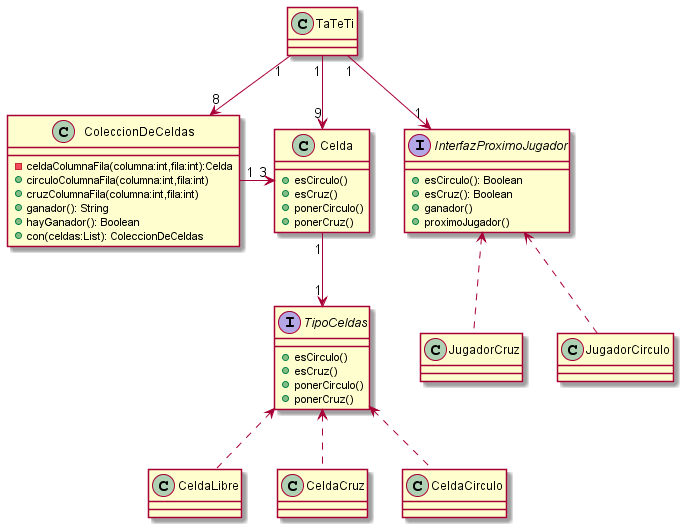

The diagram above was rendered by PlantUML. Its source (embedded in the PNG):
@startuml Diagrama

Class TaTeTi{}

Class ColeccionDeCeldas{
    - celdaColumnaFila(columna:int,fila:int):Celda
    + circuloColumnaFila(columna:int,fila:int)
    + cruzColumnaFila(columna:int,fila:int)
    + ganador(): String
    + hayGanador(): Boolean
    + con(celdas:List): ColeccionDeCeldas
}

Class Celda{
    + esCirculo()
    + esCruz()
    + ponerCirculo()
    + ponerCruz()
}

Interface TipoCeldas{
    + esCirculo()
    + esCruz()
    + ponerCirculo()
    + ponerCruz()
}

Class CeldaLibre{}

Class CeldaCruz{}

Class CeldaCirculo{}

Interface InterfazProximoJugador{
    + esCirculo(): Boolean
    + esCruz(): Boolean
    + ganador()
    + proximoJugador()
}

Class JugadorCruz{}

Class JugadorCirculo{}

TaTeTi "1" --> "9" Celda
TaTeTi "1" --> "8" ColeccionDeCeldas
TaTeTi "1" --> "1" InterfazProximoJugador
ColeccionDeCeldas "1" -right-> "3" Celda
Celda "1" --> "1" TipoCeldas
InterfazProximoJugador <.. JugadorCruz
InterfazProximoJugador <.. JugadorCirculo
TipoCeldas <.. CeldaLibre
TipoCeldas <.. CeldaCruz
TipoCeldas <.. CeldaCirculo
@enduml